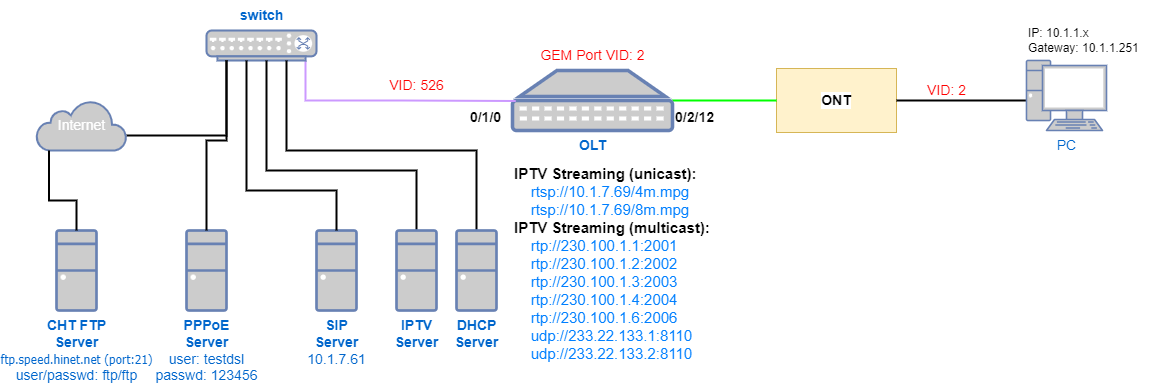

The diagram above was exported from draw.io. Its source (the exported page's mxGraphModel, read from the mxfile embedded in the PNG):
<mxGraphModel dx="1434" dy="768" grid="1" gridSize="10" guides="1" tooltips="1" connect="1" arrows="1" fold="1" page="1" pageScale="1" pageWidth="1169" pageHeight="827" math="0" shadow="0">
  <root>
    <mxCell id="0" />
    <mxCell id="1" parent="0" />
    <mxCell id="2" value="" style="group" vertex="1" connectable="0" parent="1">
      <mxGeometry x="40" y="40" width="1080" height="367.5" as="geometry" />
    </mxCell>
    <mxCell id="3" value="&lt;b&gt;ONT&lt;/b&gt;" style="rounded=0;whiteSpace=wrap;html=1;labelBackgroundColor=#FFFFFF;fontSize=14;fillColor=#fff2cc;strokeColor=#d6b656;" vertex="1" parent="2">
      <mxGeometry x="740" y="68" width="120" height="64" as="geometry" />
    </mxCell>
    <mxCell id="4" style="edgeStyle=orthogonalEdgeStyle;rounded=0;orthogonalLoop=1;jettySize=auto;html=1;entryX=0;entryY=0.5;entryDx=0;entryDy=0;strokeWidth=2;strokeColor=#00FF00;endArrow=none;endFill=0;" edge="1" parent="2" source="5" target="3">
      <mxGeometry relative="1" as="geometry" />
    </mxCell>
    <mxCell id="5" value="&lt;b&gt;&lt;font style=&quot;font-size: 14px;&quot;&gt;OLT&lt;/font&gt;&lt;/b&gt;" style="fontColor=#0066CC;verticalAlign=top;verticalLabelPosition=bottom;labelPosition=center;align=center;html=1;outlineConnect=0;fillColor=#CCCCCC;strokeColor=#6881B3;gradientColor=none;gradientDirection=north;strokeWidth=2;shape=mxgraph.networks.patch_panel;" vertex="1" parent="2">
      <mxGeometry x="476" y="70" width="160" height="60" as="geometry" />
    </mxCell>
    <mxCell id="6" style="edgeStyle=orthogonalEdgeStyle;rounded=0;orthogonalLoop=1;jettySize=auto;html=1;entryX=0.02;entryY=0.51;entryDx=0;entryDy=0;entryPerimeter=0;fontSize=14;endArrow=none;endFill=0;strokeColor=#CC99FF;strokeWidth=2;" edge="1" parent="2" source="7" target="5">
      <mxGeometry relative="1" as="geometry">
        <Array as="points">
          <mxPoint x="269" y="100" />
          <mxPoint x="365" y="100" />
        </Array>
      </mxGeometry>
    </mxCell>
    <mxCell id="7" value="" style="fontColor=#0066CC;verticalAlign=top;verticalLabelPosition=bottom;labelPosition=center;align=center;html=1;outlineConnect=0;fillColor=#CCCCCC;strokeColor=#6881B3;gradientColor=none;gradientDirection=north;strokeWidth=2;shape=mxgraph.networks.switch;fontSize=14;" vertex="1" parent="2">
      <mxGeometry x="170" y="30" width="110" height="30" as="geometry" />
    </mxCell>
    <mxCell id="8" style="edgeStyle=orthogonalEdgeStyle;rounded=0;orthogonalLoop=1;jettySize=auto;html=1;fontSize=14;endArrow=none;endFill=0;strokeWidth=2;exitX=0.5;exitY=0;exitDx=0;exitDy=0;exitPerimeter=0;" edge="1" parent="2" source="9" target="7">
      <mxGeometry relative="1" as="geometry">
        <Array as="points">
          <mxPoint x="440" y="150" />
          <mxPoint x="250" y="150" />
        </Array>
      </mxGeometry>
    </mxCell>
    <mxCell id="9" value="&lt;b&gt;DHCP&lt;br&gt;Server&lt;/b&gt;" style="fontColor=#0066CC;verticalAlign=top;verticalLabelPosition=bottom;labelPosition=center;align=center;html=1;outlineConnect=0;fillColor=#CCCCCC;strokeColor=#6881B3;gradientColor=none;gradientDirection=north;strokeWidth=2;shape=mxgraph.networks.desktop_pc;fontSize=14;" vertex="1" parent="2">
      <mxGeometry x="420" y="230" width="40" height="80" as="geometry" />
    </mxCell>
    <mxCell id="10" style="edgeStyle=orthogonalEdgeStyle;rounded=0;orthogonalLoop=1;jettySize=auto;html=1;fontSize=14;endArrow=none;endFill=0;strokeWidth=2;strokeColor=#000000;exitX=0.5;exitY=0;exitDx=0;exitDy=0;exitPerimeter=0;" edge="1" parent="2" source="11" target="7">
      <mxGeometry relative="1" as="geometry">
        <Array as="points">
          <mxPoint x="380" y="170" />
          <mxPoint x="230" y="170" />
        </Array>
      </mxGeometry>
    </mxCell>
    <mxCell id="11" value="&lt;b&gt;IPTV&lt;br&gt;Server&lt;/b&gt;" style="fontColor=#0066CC;verticalAlign=top;verticalLabelPosition=bottom;labelPosition=center;align=center;html=1;outlineConnect=0;fillColor=#CCCCCC;strokeColor=#6881B3;gradientColor=none;gradientDirection=north;strokeWidth=2;shape=mxgraph.networks.desktop_pc;fontSize=14;" vertex="1" parent="2">
      <mxGeometry x="360" y="230" width="40" height="80" as="geometry" />
    </mxCell>
    <mxCell id="12" style="edgeStyle=orthogonalEdgeStyle;rounded=0;orthogonalLoop=1;jettySize=auto;html=1;fontSize=14;endArrow=none;endFill=0;strokeWidth=2;strokeColor=#000000;" edge="1" parent="2" source="13" target="7">
      <mxGeometry relative="1" as="geometry">
        <Array as="points">
          <mxPoint x="190" y="135" />
        </Array>
      </mxGeometry>
    </mxCell>
    <mxCell id="13" value="Internet" style="html=1;outlineConnect=0;fillColor=#CCCCCC;strokeColor=#6881B3;gradientColor=none;gradientDirection=north;strokeWidth=2;shape=mxgraph.networks.cloud;fontColor=#ffffff;fontSize=14;" vertex="1" parent="2">
      <mxGeometry y="100" width="90" height="50" as="geometry" />
    </mxCell>
    <mxCell id="14" value="&lt;font color=&quot;#0066cc&quot;&gt;&lt;b&gt;switch&lt;/b&gt;&lt;/font&gt;" style="text;html=1;align=center;verticalAlign=middle;resizable=0;points=[];autosize=1;strokeColor=none;fillColor=none;fontSize=14;fontColor=#66B2FF;" vertex="1" parent="2">
      <mxGeometry x="190" width="70" height="30" as="geometry" />
    </mxCell>
    <mxCell id="15" style="edgeStyle=orthogonalEdgeStyle;rounded=0;orthogonalLoop=1;jettySize=auto;html=1;strokeColor=#000000;strokeWidth=2;fontSize=14;fontColor=#FFFFFF;endArrow=none;endFill=0;entryX=1;entryY=0.5;entryDx=0;entryDy=0;" edge="1" parent="2" source="16" target="3">
      <mxGeometry relative="1" as="geometry">
        <mxPoint x="1065" y="125" as="sourcePoint" />
        <mxPoint x="945" y="60" as="targetPoint" />
        <Array as="points">
          <mxPoint x="920" y="100" />
        </Array>
      </mxGeometry>
    </mxCell>
    <mxCell id="16" value="PC" style="fontColor=#0066CC;verticalAlign=top;verticalLabelPosition=bottom;labelPosition=center;align=center;html=1;outlineConnect=0;fillColor=#CCCCCC;strokeColor=#6881B3;gradientColor=none;gradientDirection=north;strokeWidth=2;shape=mxgraph.networks.pc;labelBackgroundColor=#FFFFFF;fontSize=14;" vertex="1" parent="2">
      <mxGeometry x="990" y="60" width="80" height="70" as="geometry" />
    </mxCell>
    <mxCell id="17" value="&lt;b&gt;CHT FTP&lt;/b&gt;&lt;br&gt;&lt;b&gt;Server&lt;/b&gt;&lt;br&gt;&lt;span style=&quot;font-family: Tahoma; font-size: 12px; background-color: rgb(255, 255, 255);&quot;&gt;ftp.speed.hinet.net&lt;/span&gt;&lt;span style=&quot;font-family: Tahoma; font-size: 12px; background-color: rgb(255, 255, 255);&quot; class=&quot;Apple-converted-space&quot;&gt;&amp;nbsp;&lt;/span&gt;&lt;span style=&quot;font-family: Tahoma; font-size: 12px; background-color: rgb(255, 255, 255);&quot;&gt;(port:21)&lt;br&gt;&lt;/span&gt;user/passwd: ftp/ftp" style="fontColor=#0066CC;verticalAlign=top;verticalLabelPosition=bottom;labelPosition=center;align=center;html=1;outlineConnect=0;fillColor=#CCCCCC;strokeColor=#6881B3;gradientColor=none;gradientDirection=north;strokeWidth=2;shape=mxgraph.networks.desktop_pc;fontSize=14;" vertex="1" parent="2">
      <mxGeometry x="20" y="230" width="40" height="80" as="geometry" />
    </mxCell>
    <mxCell id="18" style="edgeStyle=orthogonalEdgeStyle;rounded=0;orthogonalLoop=1;jettySize=auto;html=1;entryX=0.5;entryY=0;entryDx=0;entryDy=0;entryPerimeter=0;strokeColor=#000000;strokeWidth=2;fontSize=14;fontColor=#FFFFFF;endArrow=none;endFill=0;exitX=0.14;exitY=1;exitDx=0;exitDy=0;exitPerimeter=0;" edge="1" parent="2" source="13" target="17">
      <mxGeometry relative="1" as="geometry">
        <Array as="points">
          <mxPoint x="13" y="200" />
          <mxPoint x="40" y="200" />
        </Array>
      </mxGeometry>
    </mxCell>
    <mxCell id="19" value="&lt;b&gt;PPPoE&lt;/b&gt;&lt;br&gt;&lt;b&gt;Server&lt;/b&gt;&lt;br&gt;user: testdsl&lt;br&gt;passwd: 123456" style="fontColor=#0066CC;verticalAlign=top;verticalLabelPosition=bottom;labelPosition=center;align=center;html=1;outlineConnect=0;fillColor=#CCCCCC;strokeColor=#6881B3;gradientColor=none;gradientDirection=north;strokeWidth=2;shape=mxgraph.networks.desktop_pc;fontSize=14;" vertex="1" parent="2">
      <mxGeometry x="150" y="230" width="40" height="80" as="geometry" />
    </mxCell>
    <mxCell id="20" style="edgeStyle=orthogonalEdgeStyle;rounded=0;orthogonalLoop=1;jettySize=auto;html=1;labelBackgroundColor=none;strokeColor=#000000;strokeWidth=2;endArrow=none;endFill=0;entryX=0.5;entryY=0;entryDx=0;entryDy=0;entryPerimeter=0;" edge="1" parent="2" source="7" target="19">
      <mxGeometry relative="1" as="geometry">
        <mxPoint x="170" y="240" as="targetPoint" />
        <Array as="points">
          <mxPoint x="190" y="140" />
          <mxPoint x="170" y="140" />
        </Array>
      </mxGeometry>
    </mxCell>
    <mxCell id="21" value="&lt;b&gt;IPTV Streaming (unicast):&lt;/b&gt;&lt;br style=&quot;font-size: 15px;&quot;&gt;&amp;nbsp; &amp;nbsp; &lt;font color=&quot;#007fff&quot;&gt;rtsp://10.1.7.69/4m.mpg&lt;br style=&quot;font-size: 15px;&quot;&gt;&amp;nbsp; &amp;nbsp; rtsp://10.1.7.69/8m.mpg&lt;/font&gt;&lt;br style=&quot;font-size: 15px;&quot;&gt;&lt;b&gt;IPTV Streaming (multicast):&lt;/b&gt;&lt;br style=&quot;font-size: 15px;&quot;&gt;&amp;nbsp; &amp;nbsp; &lt;font color=&quot;#007fff&quot;&gt;rtp://230.100.1.1:2001&lt;br style=&quot;font-size: 15px;&quot;&gt;&lt;/font&gt;&amp;nbsp; &amp;nbsp;&amp;nbsp;&lt;font style=&quot;border-color: var(--border-color);&quot; color=&quot;#007fff&quot;&gt;rtp://230.100.1.2:2002&lt;br style=&quot;border-color: var(--border-color);&quot;&gt;&lt;/font&gt;&lt;font color=&quot;#007fff&quot;&gt;&amp;nbsp; &amp;nbsp; rtp://230.100.1.3:2003&lt;br&gt;&lt;/font&gt;&amp;nbsp; &amp;nbsp;&amp;nbsp;&lt;font style=&quot;border-color: var(--border-color);&quot; color=&quot;#007fff&quot;&gt;rtp://230.100.1.4:2004&lt;br&gt;&lt;span style=&quot;color: rgb(0, 0, 0);&quot;&gt;&amp;nbsp; &amp;nbsp;&amp;nbsp;&lt;/span&gt;&lt;font style=&quot;border-color: var(--border-color);&quot; color=&quot;#007fff&quot;&gt;rtp://230.100.1.6:2006&lt;br&gt;&amp;nbsp; &amp;nbsp; udp://233.22.133.1:8110&lt;br&gt;&amp;nbsp; &amp;nbsp; udp://233.22.133.2:8110&lt;br style=&quot;border-color: var(--border-color);&quot;&gt;&lt;/font&gt;&lt;/font&gt;" style="text;html=1;align=left;verticalAlign=middle;resizable=0;points=[];autosize=1;strokeColor=none;fillColor=none;fontSize=15;" vertex="1" parent="2">
      <mxGeometry x="476" y="157.5" width="220" height="210" as="geometry" />
    </mxCell>
    <mxCell id="22" value="&lt;b&gt;SIP&lt;br&gt;Server&lt;br&gt;&lt;/b&gt;10.1.7.61&lt;b&gt;&lt;br&gt;&lt;/b&gt;" style="fontColor=#0066CC;verticalAlign=top;verticalLabelPosition=bottom;labelPosition=center;align=center;html=1;outlineConnect=0;fillColor=#CCCCCC;strokeColor=#6881B3;gradientColor=none;gradientDirection=north;strokeWidth=2;shape=mxgraph.networks.desktop_pc;fontSize=14;" vertex="1" parent="2">
      <mxGeometry x="280" y="230" width="40" height="80" as="geometry" />
    </mxCell>
    <mxCell id="23" style="edgeStyle=orthogonalEdgeStyle;rounded=0;orthogonalLoop=1;jettySize=auto;html=1;entryX=0.5;entryY=0;entryDx=0;entryDy=0;entryPerimeter=0;strokeWidth=2;endArrow=none;endFill=0;fillColor=#dae8fc;strokeColor=#000000;" edge="1" parent="2" source="7" target="22">
      <mxGeometry relative="1" as="geometry">
        <mxPoint x="210" y="70" as="sourcePoint" />
        <mxPoint x="210" y="200" as="targetPoint" />
        <Array as="points">
          <mxPoint x="210" y="190" />
          <mxPoint x="300" y="190" />
        </Array>
      </mxGeometry>
    </mxCell>
    <mxCell id="24" value="&lt;font color=&quot;#ff0000&quot;&gt;VID: 526&lt;/font&gt;" style="text;html=1;align=center;verticalAlign=middle;resizable=0;points=[];autosize=1;strokeColor=none;fillColor=none;fontSize=14;" vertex="1" parent="2">
      <mxGeometry x="340" y="70" width="80" height="30" as="geometry" />
    </mxCell>
    <mxCell id="25" value="&lt;font color=&quot;#ff0000&quot;&gt;VID: 2&lt;/font&gt;" style="text;html=1;align=center;verticalAlign=middle;resizable=0;points=[];autosize=1;strokeColor=none;fillColor=none;fontSize=14;" vertex="1" parent="2">
      <mxGeometry x="880" y="75" width="60" height="30" as="geometry" />
    </mxCell>
    <mxCell id="26" value="IP: 10.1.1.x&lt;br&gt;&lt;div style=&quot;&quot;&gt;&lt;span style=&quot;background-color: initial;&quot;&gt;Gateway:&amp;nbsp;10.1.1.251&lt;/span&gt;&lt;/div&gt;" style="text;html=1;align=left;verticalAlign=middle;resizable=0;points=[];autosize=1;strokeColor=none;fillColor=none;" vertex="1" parent="2">
      <mxGeometry x="990" y="20" width="130" height="40" as="geometry" />
    </mxCell>
    <mxCell id="27" value="&lt;font&gt;&lt;span&gt;GEM Port VID: 2&lt;/span&gt;&lt;/font&gt;" style="text;html=1;align=center;verticalAlign=middle;resizable=0;points=[];autosize=1;strokeColor=none;fillColor=none;fontSize=14;fontColor=#FF0000;fontStyle=0" vertex="1" parent="2">
      <mxGeometry x="491" y="40" width="130" height="30" as="geometry" />
    </mxCell>
    <mxCell id="28" value="0/1/0" style="text;html=1;align=center;verticalAlign=middle;resizable=0;points=[];autosize=1;strokeColor=none;fillColor=none;fontStyle=1;fontSize=14;" vertex="1" parent="2">
      <mxGeometry x="424" y="102" width="50" height="30" as="geometry" />
    </mxCell>
    <mxCell id="29" value="0/2/12" style="text;html=1;align=center;verticalAlign=middle;resizable=0;points=[];autosize=1;strokeColor=none;fillColor=none;fontStyle=1;fontSize=14;" vertex="1" parent="2">
      <mxGeometry x="628" y="102" width="60" height="30" as="geometry" />
    </mxCell>
  </root>
</mxGraphModel>